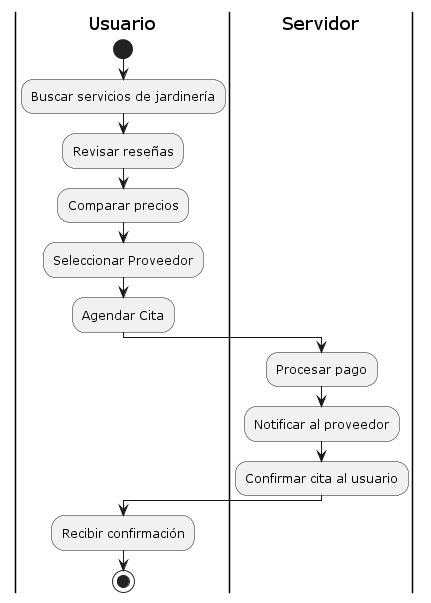

The diagram above was rendered by PlantUML. Its source (embedded in the PNG):
@startuml

|Usuario|
start
:Buscar servicios de jardinería;
:Revisar reseñas;
:Comparar precios;
:Seleccionar Proveedor;
:Agendar Cita;
|Servidor|
:Procesar pago;
:Notificar al proveedor;
:Confirmar cita al usuario;
|Usuario|
:Recibir confirmación;
stop


@enduml